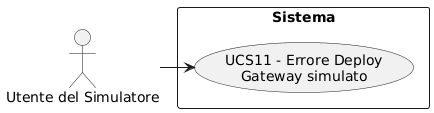

The diagram above was rendered by PlantUML. Its source (embedded in the PNG):
@startuml
skinparam wrapWidth 200
skinparam MaxMessageSize 150
top to bottom direction
skinparam packageStyle rectangle

actor "Utente del Simulatore" as SA_sym_usr

rectangle "Sistema" {
    usecase "UCS11 - Errore Deploy Gateway simulato" as err_deploy_gateway_simulato
}

SA_sym_usr -right-> err_deploy_gateway_simulato
@enduml